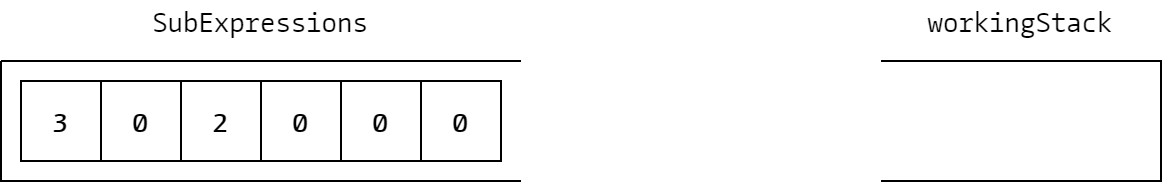

The diagram above was exported from draw.io. Its source (the exported page's mxGraphModel, read from the mxfile embedded in the PNG):
<mxGraphModel dx="1422" dy="745" grid="1" gridSize="10" guides="1" tooltips="1" connect="1" arrows="1" fold="1" page="1" pageScale="1" pageWidth="827" pageHeight="1169" math="0" shadow="0">
  <root>
    <mxCell id="0" />
    <mxCell id="1" parent="0" />
    <mxCell id="Cm5Xy1zGPf06FUJfdj0z-194" value="" style="shape=partialRectangle;whiteSpace=wrap;html=1;right=0;fillColor=none;rounded=0;shadow=0;glass=0;comic=0;strokeColor=#000000;fontFamily=CamingoCode;fontSize=14;fontStyle=1" vertex="1" parent="1">
      <mxGeometry x="110" y="310" width="260" height="60" as="geometry" />
    </mxCell>
    <mxCell id="Cm5Xy1zGPf06FUJfdj0z-195" value="" style="shape=partialRectangle;whiteSpace=wrap;html=1;left=0;fillColor=none;rounded=0;shadow=0;glass=0;comic=0;strokeColor=#000000;" vertex="1" parent="1">
      <mxGeometry x="550" y="310" width="140" height="60" as="geometry" />
    </mxCell>
    <mxCell id="Cm5Xy1zGPf06FUJfdj0z-196" value="3" style="whiteSpace=wrap;html=1;aspect=fixed;rounded=0;shadow=0;glass=0;comic=0;strokeColor=#000000;fontFamily=CamingoCode;fontSize=14;fontStyle=1" vertex="1" parent="1">
      <mxGeometry x="120" y="320" width="40" height="40" as="geometry" />
    </mxCell>
    <mxCell id="Cm5Xy1zGPf06FUJfdj0z-197" value="0&lt;br&gt;" style="whiteSpace=wrap;html=1;aspect=fixed;rounded=0;shadow=0;glass=0;comic=0;strokeColor=#000000;fontFamily=CamingoCode;fontSize=14;fontStyle=1" vertex="1" parent="1">
      <mxGeometry x="320" y="320" width="40" height="40" as="geometry" />
    </mxCell>
    <mxCell id="Cm5Xy1zGPf06FUJfdj0z-198" value="0" style="whiteSpace=wrap;html=1;aspect=fixed;rounded=0;shadow=0;glass=0;comic=0;strokeColor=#000000;fontFamily=CamingoCode;fontSize=14;fontStyle=1" vertex="1" parent="1">
      <mxGeometry x="160" y="320" width="40" height="40" as="geometry" />
    </mxCell>
    <mxCell id="Cm5Xy1zGPf06FUJfdj0z-199" value="0" style="whiteSpace=wrap;html=1;aspect=fixed;rounded=0;shadow=0;glass=0;comic=0;strokeColor=#000000;fontFamily=CamingoCode;fontSize=14;fontStyle=1" vertex="1" parent="1">
      <mxGeometry x="280" y="320" width="40" height="40" as="geometry" />
    </mxCell>
    <mxCell id="Cm5Xy1zGPf06FUJfdj0z-211" value="0" style="whiteSpace=wrap;html=1;aspect=fixed;rounded=0;shadow=0;glass=0;comic=0;strokeColor=#000000;fontFamily=CamingoCode;fontSize=14;fontStyle=1" vertex="1" parent="1">
      <mxGeometry x="240" y="320" width="40" height="40" as="geometry" />
    </mxCell>
    <mxCell id="Cm5Xy1zGPf06FUJfdj0z-212" value="2" style="whiteSpace=wrap;html=1;aspect=fixed;rounded=0;shadow=0;glass=0;comic=0;strokeColor=#000000;fontFamily=CamingoCode;fontSize=14;fontStyle=1" vertex="1" parent="1">
      <mxGeometry x="200" y="320" width="40" height="40" as="geometry" />
    </mxCell>
    <mxCell id="Cm5Xy1zGPf06FUJfdj0z-308" value="SubExpressions" style="text;html=1;strokeColor=none;fillColor=none;align=center;verticalAlign=middle;whiteSpace=wrap;rounded=0;shadow=0;glass=0;comic=0;fontFamily=CamingoCode;fontSize=14;" vertex="1" parent="1">
      <mxGeometry x="220" y="280" width="40" height="20" as="geometry" />
    </mxCell>
    <mxCell id="Cm5Xy1zGPf06FUJfdj0z-309" value="workingStack" style="text;html=1;strokeColor=none;fillColor=none;align=center;verticalAlign=middle;whiteSpace=wrap;rounded=0;shadow=0;glass=0;comic=0;fontFamily=CamingoCode;fontSize=14;" vertex="1" parent="1">
      <mxGeometry x="600" y="280" width="40" height="20" as="geometry" />
    </mxCell>
  </root>
</mxGraphModel>